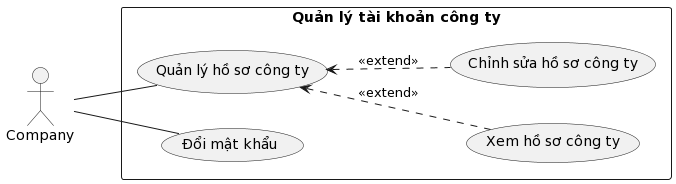

The diagram above was rendered by PlantUML. Its source (embedded in the PNG):
@startuml
left to right direction
actor congTy as "Company"
rectangle "Quản lý tài khoản công ty"{
    usecase quanLyHoSoCongTy as "Quản lý hồ sơ công ty"
    usecase doiMatKhau as "Đổi mật khẩu"
    usecase xemHoSoCongTy as "Xem hồ sơ công ty"
    usecase chinhSuHoSoCongTy as "Chỉnh sửa hồ sơ công ty"
}
congTy -- quanLyHoSoCongTy
congTy -- doiMatKhau
quanLyHoSoCongTy <.. xemHoSoCongTy: <<extend>>
quanLyHoSoCongTy <.. chinhSuHoSoCongTy: <<extend>>
@enduml